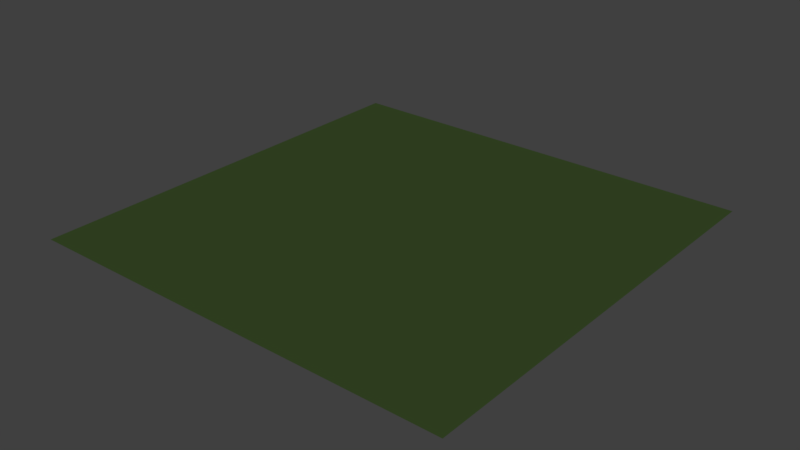 # Source: flat_Terrain.blend  (saved by Blender 2.79.0; exported with 4.5.12 LTS)
import bpy
from mathutils import Matrix  # noqa: F401  (used for matrix-valued properties, if any)

bpy.ops.wm.read_factory_settings(use_empty=True)
scene = bpy.context.scene
scene.name = 'Scene'

# ---- collections
col_collection_1 = bpy.data.collections.new('Collection 1'); scene.collection.children.link(col_collection_1)

# ---- materials (node trees are filled in below, after node groups)
mat_material_001 = bpy.data.materials.new('Material.001')
mat_material_001.alpha_threshold = 0.0
mat_material_001.use_transparent_shadow = False
mat_material_001.diffuse_color = (0.0407, 0.06998, 0.02019, 1.0)
mat_material_001.roughness = 0.5
mat_material_001.specular_intensity = 0.0

# ---- material node trees

# ---- world
world_world = bpy.data.worlds.new('World'); scene.world = world_world
world_world.color = (0.05088, 0.05088, 0.05088)
world_world.use_sun_shadow = False
world_world.sun_shadow_jitter_overblur = 0.0
world_world.cycles.sampling_method = 'MANUAL'

# ---- meshes
me_plane = bpy.data.meshes.new('Plane')
me_plane.from_pydata([(-1.0, -1.0, 0.0), (1.0, -1.0, 0.0), (-1.0, 1.0, 0.0), (1.0, 1.0, 0.0), (-0.8, -1.0, 0.0), (-0.6, -1.0, 0.0), (-0.4, -1.0, 0.0), (-0.2, -1.0, 0.0), (0.0, -1.0, 0.0), (0.2, -1.0, 0.0), (0.4, -1.0, 0.0), (0.6, -1.0, 0.0), (0.8, -1.0, 0.0), (0.8, 1.0, 0.0), (0.6, 1.0, 0.0), (0.4, 1.0, 0.0), (0.2, 1.0, 0.0), (0.0, 1.0, 0.0), (-0.2, 1.0, 0.0), (-0.4, 1.0, 0.0), (-0.6, 1.0, 0.0), (-0.8, 1.0, 0.0), (-1.0, 0.8, 0.0), (-1.0, 0.6, 0.0), (-1.0, 0.4, 0.0), (-1.0, 0.2, 0.0), (-1.0, 0.0, 0.0), (-1.0, -0.2, 0.0), (-1.0, -0.4, 0.0), (-1.0, -0.6, 0.0), (-1.0, -0.8, 0.0), (1.0, -0.8, 0.0), (1.0, -0.6, 0.0), (1.0, -0.4, 0.0), (1.0, -0.2, 0.0), (1.0, 0.0, 0.0), (1.0, 0.2, 0.0), (1.0, 0.4, 0.0), (1.0, 0.6, 0.0), (1.0, 0.8, 0.0), (-0.8, -0.8, 0.0), (-0.8, -0.6, 0.0), (-0.8, -0.4, 0.0), (-0.8, -0.2, 0.0), (-0.8, 0.0, 0.0), (-0.8, 0.2, 0.0), (-0.8, 0.4, 0.0), (-0.8, 0.6, 0.0), (-0.8, 0.8, 0.0), (-0.6, -0.8, 0.0), (-0.6, -0.6, 0.0), (-0.6, -0.4, 0.0), (-0.6, -0.2, 0.0), (-0.6, 0.0, 0.0), (-0.6, 0.2, 0.0), (-0.6, 0.4, 0.0), (-0.6, 0.6, 0.0), (-0.6, 0.8, 0.0), (-0.4, -0.8, 0.0), (-0.4, -0.6, 0.0), (-0.4, -0.4, 0.0), (-0.4, -0.2, 0.0), (-0.4, 0.0, 0.0), (-0.4, 0.2, 0.0), (-0.4, 0.4, 0.0), (-0.4, 0.6, 0.0), (-0.4, 0.8, 0.0), (-0.2, -0.8, 0.0), (-0.2, -0.6, 0.0), (-0.2, -0.4, 0.0), (-0.2, -0.2, 0.0), (-0.2, 0.0, 0.0), (-0.2, 0.2, 0.0), (-0.2, 0.4, 0.0), (-0.2, 0.6, 0.0), (-0.2, 0.8, 0.0), (0.0, -0.8, 0.0), (0.0, -0.6, 0.0), (0.0, -0.4, 0.0), (0.0, -0.2, 0.0), (0.0, 0.0, 0.0), (0.0, 0.2, 0.0), (0.0, 0.4, 0.0), (0.0, 0.6, 0.0), (0.0, 0.8, 0.0), (0.2, -0.8, 0.0), (0.2, -0.6, 0.0), (0.2, -0.4, 0.0), (0.2, -0.2, 0.0), (0.2, 0.0, 0.0), (0.2, 0.2, 0.0), (0.2, 0.4, 0.0), (0.2, 0.6, 0.0), (0.2, 0.8, 0.0), (0.4, -0.8, 0.0), (0.4, -0.6, 0.0), (0.4, -0.4, 0.0), (0.4, -0.2, 0.0), (0.4, 0.0, 0.0), (0.4, 0.2, 0.0), (0.4, 0.4, 0.0), (0.4, 0.6, 0.0), (0.4, 0.8, 0.0), (0.6, -0.8, 0.0), (0.6, -0.6, 0.0), (0.6, -0.4, 0.0), (0.6, -0.2, 0.0), (0.6, 0.0, 0.0), (0.6, 0.2, 0.0), (0.6, 0.4, 0.0), (0.6, 0.6, 0.0), (0.6, 0.8, 0.0), (0.8, -0.8, 0.0), (0.8, -0.6, 0.0), (0.8, -0.4, 0.0), (0.8, -0.2, 0.0), (0.8, 0.0, 0.0), (0.8, 0.2, 0.0), (0.8, 0.4, 0.0), (0.8, 0.6, 0.0), (0.8, 0.8, 0.0), (0.0, -0.2, 0.0)], [(79, 121)], [(120, 39, 3), (22, 21, 2), (48, 57, 20), (57, 19, 20), (66, 75, 18), (75, 17, 18), (84, 93, 16), (93, 15, 16), (102, 14, 15), (111, 13, 14), (11, 12, 112), (103, 112, 113), (104, 113, 114), (105, 114, 115), (106, 115, 116), (107, 116, 117), (108, 117, 118), (109, 118, 119), (110, 119, 120), (10, 103, 94), (94, 103, 104), (95, 104, 105), (96, 105, 106), (97, 106, 107), (98, 107, 108), (99, 108, 109), (100, 109, 110), (101, 110, 111), (9, 10, 94), (85, 94, 95), (86, 95, 96), (87, 96, 97), (88, 97, 98), (89, 98, 99), (90, 99, 100), (91, 100, 101), (92, 101, 102), (8, 85, 76), (76, 85, 86), (77, 86, 87), (78, 87, 88), (79, 88, 89), (80, 89, 90), (81, 90, 91), (82, 91, 92), (83, 92, 93), (7, 8, 76), (67, 76, 77), (68, 77, 78), (69, 78, 79), (70, 79, 80), (71, 80, 81), (72, 81, 82), (73, 82, 83), (74, 83, 84), (6, 67, 58), (58, 67, 68), (59, 68, 69), (60, 69, 70), (61, 70, 71), (62, 71, 72), (63, 72, 73), (64, 73, 74), (65, 74, 75), (5, 6, 58), (49, 58, 59), (50, 59, 60), (51, 60, 61), (52, 61, 62), (53, 62, 63), (54, 63, 64), (55, 64, 65), (56, 65, 66), (4, 5, 49), (40, 49, 50), (41, 50, 51), (42, 51, 52), (43, 52, 53), (44, 53, 54), (45, 54, 55), (46, 55, 56), (47, 56, 57), (0, 4, 40), (30, 40, 41), (29, 41, 42), (28, 42, 43), (27, 43, 44), (26, 45, 25), (25, 45, 46), (24, 46, 47), (23, 47, 48), (12, 1, 31), (112, 31, 32), (113, 32, 33), (114, 33, 34), (115, 34, 35), (116, 35, 36), (117, 36, 37), (118, 37, 38), (119, 38, 39), (80, 71, 70), (50, 41, 40), (100, 91, 90), (70, 61, 60), (40, 30, 0), (3, 13, 120), (120, 111, 110), (90, 81, 80), (60, 51, 50), (110, 101, 100), (56, 47, 46), (44, 26, 27), (13, 111, 120), (91, 82, 81), (73, 64, 63), (61, 52, 51), (16, 17, 84), (55, 46, 45), (43, 27, 28), (102, 93, 92), (84, 75, 74), (72, 63, 62), (66, 57, 56), (54, 45, 44), (62, 53, 52), (48, 22, 23), (42, 28, 29), (64, 55, 54), (83, 74, 73), (71, 62, 61), (17, 75, 84), (18, 19, 66), (53, 44, 43), (41, 29, 30), (65, 56, 55), (101, 92, 91), (47, 23, 24), (82, 73, 72), (19, 57, 66), (52, 43, 42), (46, 24, 25), (111, 102, 101), (93, 84, 83), (81, 72, 71), (75, 66, 65), (20, 21, 48), (14, 102, 111), (57, 48, 47), (63, 54, 53), (51, 42, 41), (45, 26, 44), (92, 83, 82), (74, 65, 64), (21, 22, 48), (15, 93, 102), (115, 106, 105), (103, 10, 11), (109, 100, 99), (97, 88, 87), (85, 8, 9), (32, 113, 112), (79, 70, 69), (67, 6, 7), (49, 40, 4), (114, 105, 104), (38, 119, 118), (37, 118, 117), (108, 99, 98), (78, 69, 68), (113, 104, 103), (119, 110, 109), (107, 98, 97), (36, 117, 116), (89, 80, 79), (77, 68, 67), (59, 50, 49), (112, 103, 11), (118, 109, 108), (106, 97, 96), (35, 116, 115), (88, 79, 78), (76, 67, 7), (58, 49, 5), (117, 108, 107), (105, 96, 95), (34, 115, 114), (99, 90, 89), (87, 78, 77), (95, 86, 85), (69, 60, 59), (116, 107, 106), (104, 95, 94), (33, 114, 113), (98, 89, 88), (86, 77, 76), (94, 85, 9), (39, 120, 119), (68, 59, 58), (31, 112, 12), (96, 87, 86)])
me_plane.materials.append(mat_material_001)
me_plane.use_remesh_preserve_volume = False
me_plane.use_remesh_preserve_attributes = False
me_plane.use_mirror_vertex_groups = False
me_plane.update()

# ---- objects
ob_plane = bpy.data.objects.new('Plane', me_plane)

# ---- transforms, parenting, visibility, modifiers, constraints
ob_plane.location = (0.0, 0.0, 0.0)
ob_plane.scale = (5.0, 5.0, 5.0)
ob_plane.lineart.crease_threshold = 0.0

# ---- collection membership
col_collection_1.objects.link(ob_plane)

# ---- scene / render settings (as saved in the file)
scene.frame_start = 1; scene.frame_end = 250; scene.frame_set(104)
scene.render.engine = 'BLENDER_EEVEE_NEXT'
scene.render.resolution_percentage = 50
scene.render.dither_intensity = 0.0
scene.cycles.use_denoising = False
scene.cycles.samples = 128
scene.cycles.sampling_pattern = 'TABULATED_SOBOL'
scene.cycles.use_adaptive_sampling = False
scene.cycles.use_light_tree = False
scene.cycles.blur_glossy = 0.0
scene.cycles.sample_clamp_indirect = 0.0
scene.view_settings.view_transform = 'Standard'
bpy.context.view_layer.update()

# ---- added for rendering (the .blend has no active camera and no usable light): camera, sun
cam_auto = bpy.data.cameras.new('AutoCamera')
cam_auto.lens = 50.0
cam_auto.sensor_width = 36.0
cam_auto.clip_end = 1000.0
ob_auto_camera = bpy.data.objects.new('AutoCamera', cam_auto)
scene.collection.objects.link(ob_auto_camera)
ob_auto_camera.location = (13.0847, -15.7016, 10.4677)
ob_auto_camera.rotation_euler = (1.09748, -7.21219e-08, 0.694738)
scene.camera = ob_auto_camera
light_auto_sun = bpy.data.lights.new('AutoSun', 'SUN')
light_auto_sun.energy = 3.0
light_auto_sun.angle = 0.0523599
ob_auto_sun = bpy.data.objects.new('AutoSun', light_auto_sun)
scene.collection.objects.link(ob_auto_sun)
ob_auto_sun.rotation_euler = (0.872665, 0.174533, 0.523599)
bpy.context.view_layer.update()
